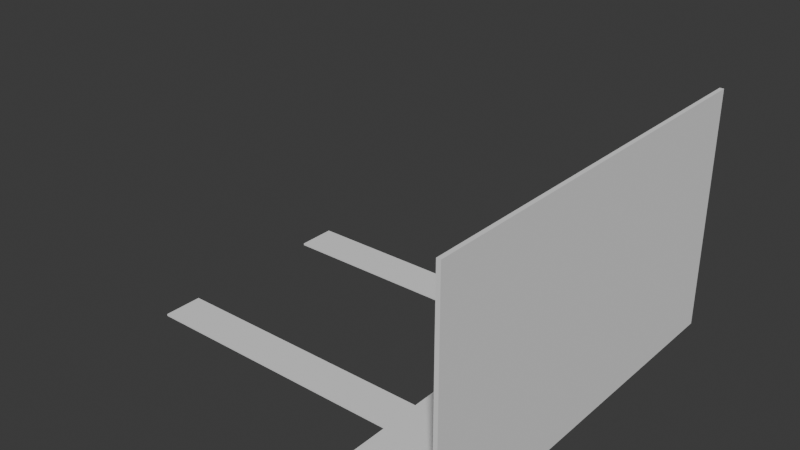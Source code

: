 # Source: dobot_sliding_rail_shield_support_add-onn.blend  (saved by Blender 4.0.36; exported with 4.5.12 LTS)
import bpy
from mathutils import Matrix  # noqa: F401  (used for matrix-valued properties, if any)

bpy.ops.wm.read_factory_settings(use_empty=True)
scene = bpy.context.scene
scene.name = 'Scene'

# ---- collections
col_collection = bpy.data.collections.new('Collection'); scene.collection.children.link(col_collection)

# ---- world
world_world = bpy.data.worlds.new('World'); scene.world = world_world
world_world.use_nodes = True; world_world.node_tree.nodes.clear()
_N = world_world.node_tree.nodes; _L = world_world.node_tree.links
n0 = _N.new('ShaderNodeOutputWorld'); n0.name = 'World Output'; n0.location = (300, 300)
n1 = _N.new('ShaderNodeBackground'); n1.name = 'Background'; n1.location = (10, 300)
n1.inputs[0].default_value = (0.05088, 0.05088, 0.05088, 1.0)
_L.new(n1.outputs[0], n0.inputs[0])
n0.is_active_output = True
world_world.color = (0.05088, 0.05088, 0.05088)
world_world.use_sun_shadow = False
world_world.sun_shadow_jitter_overblur = 0.0

# ---- meshes
me_cube_001 = bpy.data.meshes.new('Cube.001')
me_cube_001.from_pydata([(40.0, -100.0, 0.0), (40.0, -100.0, 1.0), (40.0, 100.0, 0.0), (40.0, 100.0, 1.0), (100.0, -100.0, 0.0), (100.0, -100.0, 1.0), (100.0, 100.0, 0.0), (100.0, 100.0, 1.0), (98.0, 100.0, 0.0), (98.0, -100.0, 0.0), (98.0, 100.0, 120.0), (100.0, 100.0, 120.0), (100.0, -100.0, 120.0), (98.0, -100.0, 120.0), (88.0, 100.0, 1.0), (98.0, 100.0, 11.0), (100.0, 100.0, 1.0), (98.0, 100.0, 5.001e-05), (91.09, 100.0, 1.489), (93.88, 100.0, 2.91), (96.09, 100.0, 5.122), (97.51, 100.0, 7.91), (98.0, -100.0, 11.0), (88.0, -100.0, 1.0), (98.0, -100.0, 5.001e-05), (100.0, -100.0, 1.0), (97.51, -100.0, 7.91), (96.09, -100.0, 5.122), (93.88, -100.0, 2.91), (91.09, -100.0, 1.489), (40.0, 37.75, 0.0), (40.0, -37.75, 0.0), (40.0, -37.75, 1.0), (40.0, 37.75, 1.0), (100.0, -37.75, 0.0), (100.0, 37.75, 0.0), (100.0, 37.75, 1.0), (100.0, -37.75, 1.0), (98.0, 37.75, 0.0), (98.0, -37.75, 0.0), (100.0, 37.75, 120.0), (100.0, -37.75, 120.0), (98.0, 37.75, 120.0), (98.0, -37.75, 120.0), (88.0, 37.75, 1.0), (88.0, -37.75, 1.0), (91.09, -37.75, 1.489), (91.09, 37.75, 1.489), (93.88, -37.75, 2.91), (93.88, 37.75, 2.91), (96.09, -37.75, 5.122), (96.09, 37.75, 5.122), (97.51, -37.75, 7.91), (97.51, 37.75, 7.91), (98.0, -37.75, 11.0), (98.0, 37.75, 11.0), (40.0, 57.75, 1.0), (100.0, 57.75, 0.0), (91.09, 57.75, 1.489), (93.88, 57.75, 2.91), (96.09, 57.75, 5.122), (97.51, 57.75, 7.91), (98.0, 57.75, 11.0), (40.0, 57.75, 0.0), (100.0, 57.75, 1.0), (98.0, 57.75, 0.0), (100.0, 57.75, 120.0), (98.0, 57.75, 120.0), (88.0, 57.75, 1.0), (40.0, -57.75, 0.0), (100.0, -57.75, 1.0), (98.0, -57.75, 0.0), (100.0, -57.75, 120.0), (98.0, -57.75, 120.0), (88.0, -57.75, 1.0), (40.0, -57.75, 1.0), (100.0, -57.75, 0.0), (91.09, -57.75, 1.489), (93.88, -57.75, 2.91), (96.09, -57.75, 5.122), (97.51, -57.75, 7.91), (98.0, -57.75, 11.0), (-100.0, 57.75, 0.0), (-100.0, 37.75, 0.0), (-100.0, -57.75, 1.0), (-100.0, -37.75, 1.0), (-100.0, -37.75, 0.0), (-100.0, 37.75, 1.0), (-100.0, 57.75, 1.0), (-100.0, -57.75, 0.0)], [], [(63, 56, 3, 2), (74, 75, 1, 23), (76, 70, 5, 4), (22, 25, 5, 12, 13), (71, 76, 4, 9), (81, 22, 13, 73), (8, 17, 16, 7, 6), (69, 71, 9, 0), (9, 24, 23, 1, 0), (72, 73, 13, 12), (2, 3, 14, 17, 8), (64, 7, 11, 66), (4, 5, 25, 24, 9), (14, 18, 19, 20, 21, 15, 16, 17), (22, 26, 27, 28, 29, 23, 24, 25), (74, 23, 29, 77), (77, 29, 28, 78), (78, 28, 27, 79), (79, 27, 26, 80), (80, 26, 22, 81), (7, 16, 15, 10, 11), (61, 53, 55, 62), (53, 52, 54, 55), (60, 51, 53, 61), (51, 50, 52, 53), (59, 49, 51, 60), (49, 48, 50, 51), (58, 47, 49, 59), (47, 46, 48, 49), (68, 44, 47, 58), (44, 45, 46, 47), (70, 37, 41, 72), (37, 36, 40, 41), (66, 67, 42, 40), (40, 42, 43, 41), (63, 65, 38, 30), (30, 38, 39, 31), (62, 55, 42, 67), (55, 54, 43, 42), (65, 57, 35, 38), (38, 35, 34, 39), (57, 64, 36, 35), (35, 36, 37, 34), (68, 56, 33, 44), (44, 33, 32, 45), (33, 56, 88, 87), (31, 32, 33, 30), (14, 3, 56, 68), (6, 7, 64, 57), (8, 6, 57, 65), (15, 62, 67, 10), (2, 8, 65, 63), (11, 10, 67, 66), (14, 68, 58, 18), (18, 58, 59, 19), (19, 59, 60, 20), (20, 60, 61, 21), (21, 61, 62, 15), (36, 64, 66, 40), (31, 69, 89, 86), (0, 1, 75, 69), (5, 70, 72, 12), (52, 80, 81, 54), (50, 79, 80, 52), (48, 78, 79, 50), (46, 77, 78, 48), (45, 74, 77, 46), (41, 43, 73, 72), (31, 39, 71, 69), (54, 81, 73, 43), (39, 34, 76, 71), (34, 37, 70, 76), (45, 32, 75, 74), (89, 84, 85, 86), (83, 87, 88, 82), (32, 31, 86, 85), (75, 32, 85, 84), (56, 63, 82, 88), (63, 30, 83, 82), (30, 33, 87, 83), (69, 75, 84, 89)])
_uv = me_cube_001.uv_layers.new(name='UVMap')
_uv.uv.foreach_set('vector', [0.375, 0.2083, 0.625, 0.2083, 0.625, 0.25, 0.375, 0.25, 0.6376, 0.7083, 0.875, 0.7083, 0.875, 0.75, 0.6376, 0.75, 0.375, 0.7083, 0.625, 0.7083, 0.625, 0.75, 0.375, 0.75, 0.625, 0.75, 0.625, 0.75, 0.625, 0.75, 0.625, 0.75, 0.625, 0.75, 0.375, 0.7083, 0.375, 0.7083, 0.375, 0.75, 0.375, 0.75, 0.625, 0.7083, 0.625, 0.75, 0.625, 0.75, 0.625, 0.7083, 0.375, 0.5, 0.375, 0.5, 0.625, 0.5, 0.625, 0.5, 0.375, 0.5, 0.125, 0.7083, 0.375, 0.7083, 0.375, 0.75, 0.125, 0.75, 0.375, 0.75, 0.375, 0.75, 0.625, 0.7626, 0.625, 1.0, 0.375, 1.0, 0.625, 0.7083, 0.625, 0.7083, 0.625, 0.75, 0.625, 0.75, 0.375, 0.25, 0.625, 0.25, 0.625, 0.4874, 0.375, 0.5, 0.375, 0.5, 0.625, 0.5417, 0.625, 0.5, 0.625, 0.5, 0.625, 0.5417, 0.375, 0.75, 0.625, 0.75, 0.625, 0.75, 0.375, 0.75, 0.375, 0.75, 0.625, 0.4874, 0.7474, 0.4913, 0.625, 0.4948, 0.625, 0.4976, 0.625, 0.4994, 0.625, 0.5, 0.625, 0.5, 0.375, 0.5, 0.625, 0.75, 2.352, 0.7506, 0.625, 0.7524, 0.625, 0.7552, 0.625, 0.7587, 0.625, 0.7626, 0.375, 0.75, 0.625, 0.75, 0.6376, 0.7083, 0.6376, 0.75, 0.6337, 0.75, 0.6337, 0.7083, 0.6337, 0.7083, 0.6337, 0.75, 0.6302, 0.75, 0.6302, 0.7083, 0.6302, 0.7083, 0.6302, 0.75, 0.625, 0.75, 0.625, 0.7083, 0.625, 0.7083, 0.625, 0.75, 0.625, 0.75, 0.625, 0.7083, 0.625, 0.7083, 0.625, 0.75, 0.625, 0.75, 0.625, 0.7083, 0.625, 0.5, 0.625, 0.5, 0.625, 0.5, 0.625, 0.5, 0.625, 0.5, 0.625, 0.5417, 0.625, 0.5833, 0.625, 0.5833, 0.625, 0.5417, 0.625, 0.5833, 0.625, 0.6667, 0.625, 0.6667, 0.625, 0.5833, 0.625, 0.5417, 0.625, 0.5833, 0.625, 0.5833, 0.625, 0.5417, 0.625, 0.5833, 0.625, 0.6667, 0.625, 0.6667, 0.625, 0.5833, 0.6302, 0.5417, 0.6302, 0.5833, 0.625, 0.5833, 0.625, 0.5417, 0.6302, 0.5833, 0.6302, 0.6667, 0.625, 0.6667, 0.625, 0.5833, 0.6337, 0.5417, 0.6337, 0.5833, 0.6302, 0.5833, 0.6302, 0.5417, 0.6337, 0.5833, 0.6337, 0.6667, 0.6302, 0.6667, 0.6302, 0.5833, 0.6376, 0.5417, 0.6376, 0.5833, 0.6337, 0.5833, 0.6337, 0.5417, 0.6376, 0.5833, 0.6376, 0.6667, 0.6337, 0.6667, 0.6337, 0.5833, 0.625, 0.7083, 0.625, 0.6667, 0.625, 0.6667, 0.625, 0.7083, 0.625, 0.6667, 0.625, 0.5833, 0.625, 0.5833, 0.625, 0.6667, 0.625, 0.5417, 0.625, 0.5417, 0.625, 0.5833, 0.625, 0.5833, 0.625, 0.5833, 0.625, 0.5833, 0.625, 0.6667, 0.625, 0.6667, 0.125, 0.5417, 0.375, 0.5417, 0.375, 0.5833, 0.125, 0.5833, 0.125, 0.5833, 0.375, 0.5833, 0.375, 0.6667, 0.125, 0.6667, 0.625, 0.5417, 0.625, 0.5833, 0.625, 0.5833, 0.625, 0.5417, 0.625, 0.5833, 0.625, 0.6667, 0.625, 0.6667, 0.625, 0.5833, 0.375, 0.5417, 0.375, 0.5417, 0.375, 0.5833, 0.375, 0.5833, 0.375, 0.5833, 0.375, 0.5833, 0.375, 0.6667, 0.375, 0.6667, 0.375, 0.5417, 0.625, 0.5417, 0.625, 0.5833, 0.375, 0.5833, 0.375, 0.5833, 0.625, 0.5833, 0.625, 0.6667, 0.375, 0.6667, 0.6376, 0.5417, 0.875, 0.5417, 0.875, 0.5833, 0.6376, 0.5833, 0.6376, 0.5833, 0.875, 0.5833, 0.875, 0.6667, 0.6376, 0.6667, 0.875, 0.5833, 0.875, 0.5417, 0.875, 0.5417, 0.875, 0.5833, 0.375, 0.08333, 0.625, 0.08333, 0.625, 0.1667, 0.375, 0.1667, 0.6376, 0.5, 0.875, 0.5, 0.875, 0.5417, 0.6376, 0.5417, 0.375, 0.5, 0.625, 0.5, 0.625, 0.5417, 0.375, 0.5417, 0.375, 0.5, 0.375, 0.5, 0.375, 0.5417, 0.375, 0.5417, 0.625, 0.5, 0.625, 0.5417, 0.625, 0.5417, 0.625, 0.5, 0.125, 0.5, 0.375, 0.5, 0.375, 0.5417, 0.125, 0.5417, 0.625, 0.5, 0.625, 0.5, 0.625, 0.5417, 0.625, 0.5417, 0.6376, 0.5, 0.6376, 0.5417, 0.6337, 0.5417, 0.6337, 0.5, 0.6337, 0.5, 0.6337, 0.5417, 0.6302, 0.5417, 0.6302, 0.5, 0.6302, 0.5, 0.6302, 0.5417, 0.625, 0.5417, 0.625, 0.5, 0.625, 0.5, 0.625, 0.5417, 0.625, 0.5417, 0.625, 0.5, 0.625, 0.5, 0.625, 0.5417, 0.625, 0.5417, 0.625, 0.5, 0.625, 0.5833, 0.625, 0.5417, 0.625, 0.5417, 0.625, 0.5833, 0.125, 0.6667, 0.125, 0.7083, 0.125, 0.7083, 0.125, 0.6667, 0.375, 0.0, 0.625, 0.0, 0.625, 0.04167, 0.375, 0.04167, 0.625, 0.75, 0.625, 0.7083, 0.625, 0.7083, 0.625, 0.75, 0.625, 0.6667, 0.625, 0.7083, 0.625, 0.7083, 0.625, 0.6667, 0.625, 0.6667, 0.625, 0.7083, 0.625, 0.7083, 0.625, 0.6667, 0.6302, 0.6667, 0.6302, 0.7083, 0.625, 0.7083, 0.625, 0.6667, 0.6337, 0.6667, 0.6337, 0.7083, 0.6302, 0.7083, 0.6302, 0.6667, 0.6376, 0.6667, 0.6376, 0.7083, 0.6337, 0.7083, 0.6337, 0.6667, 0.625, 0.6667, 0.625, 0.6667, 0.625, 0.7083, 0.625, 0.7083, 0.125, 0.6667, 0.375, 0.6667, 0.375, 0.7083, 0.125, 0.7083, 0.625, 0.6667, 0.625, 0.7083, 0.625, 0.7083, 0.625, 0.6667, 0.375, 0.6667, 0.375, 0.6667, 0.375, 0.7083, 0.375, 0.7083, 0.375, 0.6667, 0.625, 0.6667, 0.625, 0.7083, 0.375, 0.7083, 0.6376, 0.6667, 0.875, 0.6667, 0.875, 0.7083, 0.6376, 0.7083, 0.375, 0.04167, 0.625, 0.04167, 0.625, 0.08333, 0.375, 0.08333, 0.375, 0.1667, 0.625, 0.1667, 0.625, 0.2083, 0.375, 0.2083, 0.625, 0.08333, 0.375, 0.08333, 0.375, 0.08333, 0.625, 0.08333, 0.875, 0.7083, 0.875, 0.6667, 0.875, 0.6667, 0.875, 0.7083, 0.625, 0.2083, 0.375, 0.2083, 0.375, 0.2083, 0.625, 0.2083, 0.125, 0.5417, 0.125, 0.5833, 0.125, 0.5833, 0.125, 0.5417, 0.375, 0.1667, 0.625, 0.1667, 0.625, 0.1667, 0.375, 0.1667, 0.375, 0.04167, 0.625, 0.04167, 0.625, 0.04167, 0.375, 0.04167])
me_cube_001.update()

# ---- objects
ob_shield = bpy.data.objects.new('shield', me_cube_001)

# ---- transforms, parenting, visibility, modifiers, constraints
ob_shield.location = (0.0, 0.0, 0.0)

# ---- collection membership
col_collection.objects.link(ob_shield)

# ---- scene / render settings (as saved in the file)
scene.frame_start = 1; scene.frame_end = 250; scene.frame_set(1)
scene.render.engine = 'BLENDER_EEVEE_NEXT'
scene.cycles.sampling_pattern = 'TABULATED_SOBOL'
bpy.context.view_layer.update()

# ---- added for rendering (the .blend has no active camera and no usable light): camera, sun
cam_auto = bpy.data.cameras.new('AutoCamera')
cam_auto.lens = 50.0
cam_auto.sensor_width = 36.0
cam_auto.clip_end = 4988.94
ob_auto_camera = bpy.data.objects.new('AutoCamera', cam_auto)
scene.collection.objects.link(ob_auto_camera)
ob_auto_camera.location = (284.271, -341.126, 287.417)
ob_auto_camera.rotation_euler = (1.09748, -7.21219e-08, 0.694738)
scene.camera = ob_auto_camera
light_auto_sun = bpy.data.lights.new('AutoSun', 'SUN')
light_auto_sun.energy = 3.0
light_auto_sun.angle = 0.0523599
ob_auto_sun = bpy.data.objects.new('AutoSun', light_auto_sun)
scene.collection.objects.link(ob_auto_sun)
ob_auto_sun.rotation_euler = (0.872665, 0.174533, 0.523599)
bpy.context.view_layer.update()
